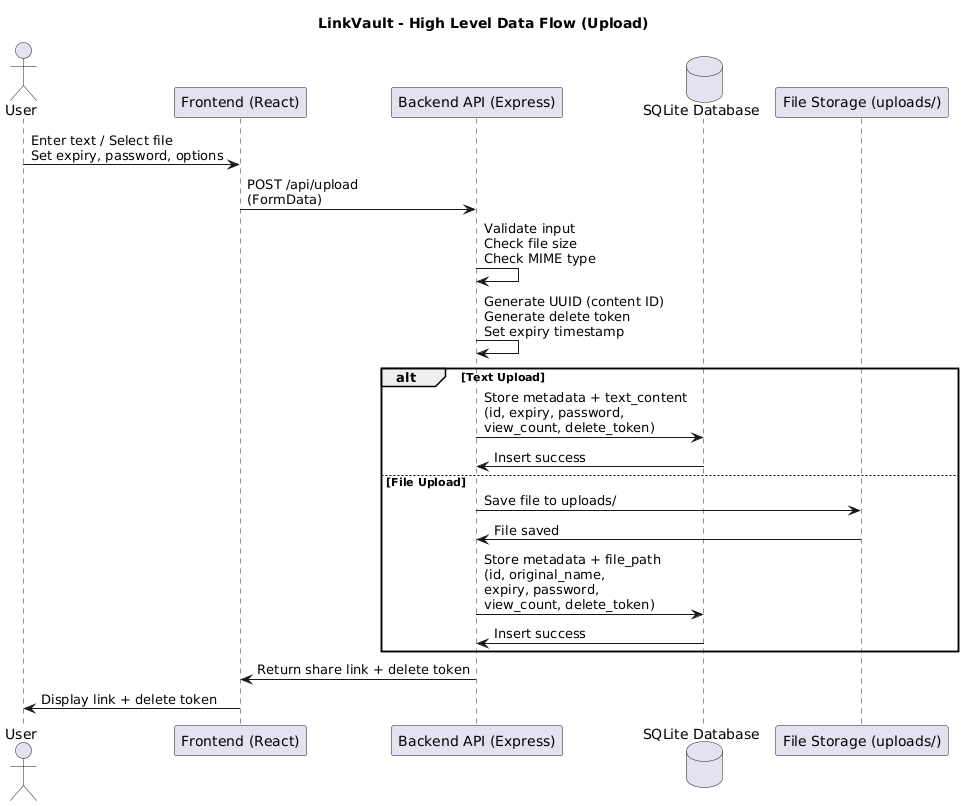

The diagram above was rendered by PlantUML. Its source (embedded in the PNG):
@startuml
title LinkVault - High Level Data Flow (Upload)

actor User
participant "Frontend (React)" as FE
participant "Backend API (Express)" as BE
database "SQLite Database" as DB
participant "File Storage (uploads/)" as FS

User -> FE : Enter text / Select file\nSet expiry, password, options
FE -> BE : POST /api/upload\n(FormData)

BE -> BE : Validate input\nCheck file size\nCheck MIME type

BE -> BE : Generate UUID (content ID)\nGenerate delete token\nSet expiry timestamp

alt Text Upload
    BE -> DB : Store metadata + text_content\n(id, expiry, password,\nview_count, delete_token)
    DB -> BE : Insert success
else File Upload
    BE -> FS : Save file to uploads/
    FS -> BE : File saved
    BE -> DB : Store metadata + file_path\n(id, original_name,\nexpiry, password,\nview_count, delete_token)
    DB -> BE : Insert success
end

BE -> FE : Return share link + delete token
FE -> User : Display link + delete token
@enduml